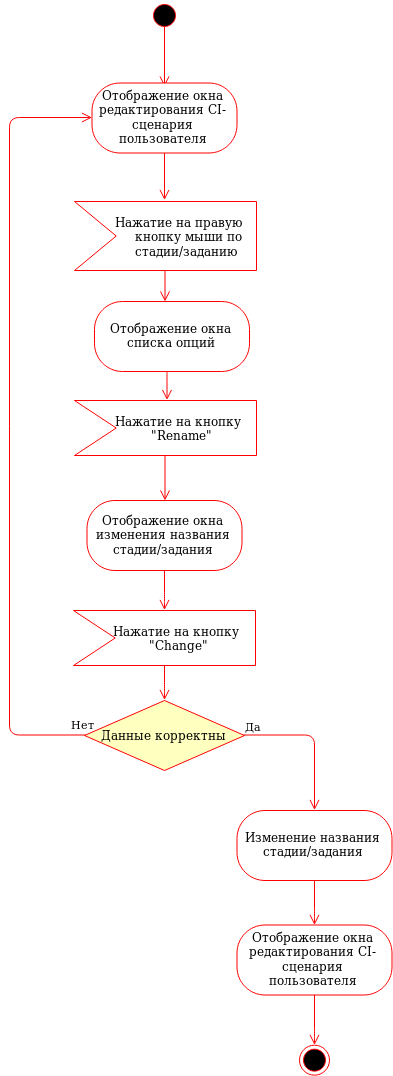

The diagram above was exported from draw.io. Its source (the exported page's mxGraphModel, read from the mxfile embedded in the PNG):
<mxGraphModel dx="2135" dy="1183" grid="1" gridSize="10" guides="1" tooltips="1" connect="1" arrows="1" fold="1" page="1" pageScale="1" pageWidth="850" pageHeight="1100" math="0" shadow="0">
  <root>
    <mxCell id="0" />
    <mxCell id="1" parent="0" />
    <mxCell id="2" value="" style="ellipse;html=1;shape=endState;fillColor=#000000;strokeColor=#ff0000;" vertex="1" parent="1">
      <mxGeometry x="460" y="1174.6666666666667" width="30" height="30" as="geometry" />
    </mxCell>
    <mxCell id="3" value="" style="ellipse;html=1;shape=startState;fillColor=#000000;strokeColor=#ff0000;" vertex="1" parent="1">
      <mxGeometry x="310" y="130" width="30" height="30" as="geometry" />
    </mxCell>
    <mxCell id="4" value="" style="edgeStyle=orthogonalEdgeStyle;html=1;verticalAlign=bottom;endArrow=open;endSize=8;strokeColor=#ff0000;" edge="1" parent="1">
      <mxGeometry relative="1" as="geometry">
        <mxPoint x="325" y="216" as="targetPoint" />
        <mxPoint x="325" y="156" as="sourcePoint" />
      </mxGeometry>
    </mxCell>
    <mxCell id="5" value="" style="edgeStyle=orthogonalEdgeStyle;html=1;verticalAlign=bottom;endArrow=open;endSize=8;strokeColor=#ff0000;" edge="1" parent="1">
      <mxGeometry relative="1" as="geometry">
        <mxPoint x="327.5" y="529.5" as="targetPoint" />
        <mxPoint x="327.5" y="499.5" as="sourcePoint" />
        <Array as="points">
          <mxPoint x="328" y="501" />
        </Array>
      </mxGeometry>
    </mxCell>
    <mxCell id="6" value="" style="edgeStyle=orthogonalEdgeStyle;html=1;verticalAlign=bottom;endArrow=open;endSize=8;strokeColor=#ff0000;" edge="1" parent="1">
      <mxGeometry relative="1" as="geometry">
        <mxPoint x="325.5" y="431" as="targetPoint" />
        <mxPoint x="325.5" y="381" as="sourcePoint" />
      </mxGeometry>
    </mxCell>
    <mxCell id="7" value="" style="html=1;shadow=0;dashed=0;align=center;verticalAlign=middle;shape=mxgraph.arrows2.arrow;dy=0;dx=0;notch=41.71;fillColor=#FFFFFF;strokeColor=#FF0000;" vertex="1" parent="1">
      <mxGeometry x="235" y="331" width="182" height="69" as="geometry" />
    </mxCell>
    <mxCell id="8" value="&lt;div&gt;Нажатие на правую&lt;/div&gt;&lt;div&gt;&amp;nbsp;&amp;nbsp;&amp;nbsp;&amp;nbsp; кнопку мыши по&lt;br&gt;&lt;/div&gt;&lt;div&gt;&amp;nbsp;&amp;nbsp;&amp;nbsp;&amp;nbsp; стадии/заданию&lt;br&gt;&lt;/div&gt;" style="text;html=1;resizable=0;points=[];autosize=1;align=left;verticalAlign=top;spacingTop=-4;" vertex="1" parent="1">
      <mxGeometry x="273.5" y="341.5" width="140" height="40" as="geometry" />
    </mxCell>
    <mxCell id="9" value="Отображение окна списка опций" style="rounded=1;whiteSpace=wrap;html=1;arcSize=40;fontColor=#000000;fillColor=#FFFFFF;strokeColor=#ff0000;" vertex="1" parent="1">
      <mxGeometry x="255" y="431" width="155" height="70" as="geometry" />
    </mxCell>
    <mxCell id="10" value="" style="edgeStyle=orthogonalEdgeStyle;html=1;verticalAlign=bottom;endArrow=open;endSize=8;strokeColor=#ff0000;" edge="1" parent="1">
      <mxGeometry relative="1" as="geometry">
        <mxPoint x="325" y="329.5" as="targetPoint" />
        <mxPoint x="325" y="282" as="sourcePoint" />
        <Array as="points">
          <mxPoint x="325.5" y="330.5" />
        </Array>
      </mxGeometry>
    </mxCell>
    <mxCell id="11" value="Отображение окна редактирования CI-сценария пользователя" style="rounded=1;whiteSpace=wrap;html=1;arcSize=40;fontColor=#000000;fillColor=#FFFFFF;strokeColor=#ff0000;" vertex="1" parent="1">
      <mxGeometry x="252.5" y="212.5" width="145" height="70" as="geometry" />
    </mxCell>
    <mxCell id="12" value="" style="edgeStyle=orthogonalEdgeStyle;html=1;verticalAlign=bottom;endArrow=open;endSize=8;strokeColor=#ff0000;" edge="1" parent="1">
      <mxGeometry relative="1" as="geometry">
        <mxPoint x="325.5" y="630" as="targetPoint" />
        <mxPoint x="325.5" y="580" as="sourcePoint" />
      </mxGeometry>
    </mxCell>
    <mxCell id="13" value="" style="html=1;shadow=0;dashed=0;align=center;verticalAlign=middle;shape=mxgraph.arrows2.arrow;dy=0;dx=0;notch=41.71;fillColor=#FFFFFF;strokeColor=#FF0000;" vertex="1" parent="1">
      <mxGeometry x="235" y="530" width="182" height="55" as="geometry" />
    </mxCell>
    <mxCell id="14" value="&lt;div&gt;Нажатие на кнопку &lt;br&gt;&lt;/div&gt;&lt;div&gt;&amp;nbsp;&amp;nbsp;&amp;nbsp;&amp;nbsp;&amp;nbsp;&amp;nbsp;&amp;nbsp;&amp;nbsp; &quot;Rename&quot;&lt;br&gt;&lt;/div&gt;" style="text;html=1;resizable=0;points=[];autosize=1;align=left;verticalAlign=top;spacingTop=-4;" vertex="1" parent="1">
      <mxGeometry x="273.5" y="540.5" width="140" height="30" as="geometry" />
    </mxCell>
    <mxCell id="15" value="Данные корректны" style="rhombus;whiteSpace=wrap;html=1;fillColor=#ffffc0;strokeColor=#ff0000;" vertex="1" parent="1">
      <mxGeometry x="245" y="830" width="160" height="70" as="geometry" />
    </mxCell>
    <mxCell id="16" value="Да" style="edgeStyle=orthogonalEdgeStyle;html=1;align=left;verticalAlign=bottom;endArrow=open;endSize=8;strokeColor=#ff0000;entryX=0.5;entryY=0;entryDx=0;entryDy=0;" edge="1" source="15" target="19" parent="1">
      <mxGeometry x="-1" relative="1" as="geometry">
        <mxPoint x="494" y="965" as="targetPoint" />
        <Array as="points">
          <mxPoint x="476" y="865" />
        </Array>
      </mxGeometry>
    </mxCell>
    <mxCell id="17" value="Нет" style="edgeStyle=orthogonalEdgeStyle;html=1;align=left;verticalAlign=top;endArrow=open;endSize=8;strokeColor=#ff0000;entryX=0;entryY=0.5;entryDx=0;entryDy=0;" edge="1" source="15" target="11" parent="1">
      <mxGeometry x="-0.7423" y="-60" relative="1" as="geometry">
        <mxPoint x="250" y="250" as="targetPoint" />
        <Array as="points">
          <mxPoint x="170" y="865" />
          <mxPoint x="170" y="248" />
        </Array>
        <mxPoint as="offset" />
      </mxGeometry>
    </mxCell>
    <mxCell id="18" value="" style="edgeStyle=orthogonalEdgeStyle;html=1;verticalAlign=bottom;endArrow=open;endSize=8;strokeColor=#ff0000;exitX=0.5;exitY=1;exitDx=0;exitDy=0;" edge="1" source="19" parent="1">
      <mxGeometry relative="1" as="geometry">
        <mxPoint x="475" y="1054.5" as="targetPoint" />
        <mxPoint x="503.5" y="1010" as="sourcePoint" />
        <Array as="points">
          <mxPoint x="475" y="1044.5" />
        </Array>
      </mxGeometry>
    </mxCell>
    <mxCell id="19" value="Изменение названия стадии/задания " style="rounded=1;whiteSpace=wrap;html=1;arcSize=40;fontColor=#000000;fillColor=#FFFFFF;strokeColor=#ff0000;" vertex="1" parent="1">
      <mxGeometry x="397.5" y="940" width="155" height="70" as="geometry" />
    </mxCell>
    <mxCell id="20" value="" style="edgeStyle=orthogonalEdgeStyle;html=1;verticalAlign=bottom;endArrow=open;endSize=8;strokeColor=#ff0000;" edge="1" parent="1">
      <mxGeometry relative="1" as="geometry">
        <mxPoint x="475" y="1174.5" as="targetPoint" />
        <mxPoint x="475" y="1124.5" as="sourcePoint" />
        <Array as="points">
          <mxPoint x="475" y="1164.5" />
        </Array>
      </mxGeometry>
    </mxCell>
    <mxCell id="21" value="Отображение окна редактирования CI-сценария пользователя" style="rounded=1;whiteSpace=wrap;html=1;arcSize=40;fontColor=#000000;fillColor=#FFFFFF;strokeColor=#ff0000;" vertex="1" parent="1">
      <mxGeometry x="397.5" y="1054.5" width="155" height="70" as="geometry" />
    </mxCell>
    <mxCell id="22" value="" style="edgeStyle=orthogonalEdgeStyle;html=1;verticalAlign=bottom;endArrow=open;endSize=8;strokeColor=#ff0000;exitX=0.5;exitY=1;exitDx=0;exitDy=0;" edge="1" source="23" parent="1">
      <mxGeometry relative="1" as="geometry">
        <mxPoint x="325" y="739.5" as="targetPoint" />
        <mxPoint x="320" y="720" as="sourcePoint" />
        <Array as="points">
          <mxPoint x="325" y="730" />
        </Array>
      </mxGeometry>
    </mxCell>
    <mxCell id="23" value="Отображение окна изменения названия стадии/задания" style="rounded=1;whiteSpace=wrap;html=1;arcSize=40;fontColor=#000000;fillColor=#FFFFFF;strokeColor=#ff0000;" vertex="1" parent="1">
      <mxGeometry x="247.5" y="630" width="155" height="70" as="geometry" />
    </mxCell>
    <mxCell id="24" value="" style="edgeStyle=orthogonalEdgeStyle;html=1;verticalAlign=bottom;endArrow=open;endSize=8;strokeColor=#ff0000;exitX=0;exitY=0;exitDx=91;exitDy=55;exitPerimeter=0;" edge="1" source="25" parent="1">
      <mxGeometry relative="1" as="geometry">
        <mxPoint x="325" y="829.5" as="targetPoint" />
        <mxPoint x="370" y="930" as="sourcePoint" />
        <Array as="points">
          <mxPoint x="325" y="820" />
        </Array>
      </mxGeometry>
    </mxCell>
    <mxCell id="25" value="" style="html=1;shadow=0;dashed=0;align=center;verticalAlign=middle;shape=mxgraph.arrows2.arrow;dy=0;dx=0;notch=41.71;fillColor=#FFFFFF;strokeColor=#FF0000;" vertex="1" parent="1">
      <mxGeometry x="234" y="740" width="182" height="55" as="geometry" />
    </mxCell>
    <mxCell id="26" value="&lt;div&gt;Нажатие на кнопку &lt;br&gt;&lt;/div&gt;&lt;div&gt;&amp;nbsp;&amp;nbsp;&amp;nbsp;&amp;nbsp;&amp;nbsp;&amp;nbsp;&amp;nbsp;&amp;nbsp; &quot;Change&quot;&lt;br&gt;&lt;/div&gt;" style="text;html=1;resizable=0;points=[];autosize=1;align=left;verticalAlign=top;spacingTop=-4;" vertex="1" parent="1">
      <mxGeometry x="272.5" y="750.5" width="140" height="30" as="geometry" />
    </mxCell>
  </root>
</mxGraphModel>